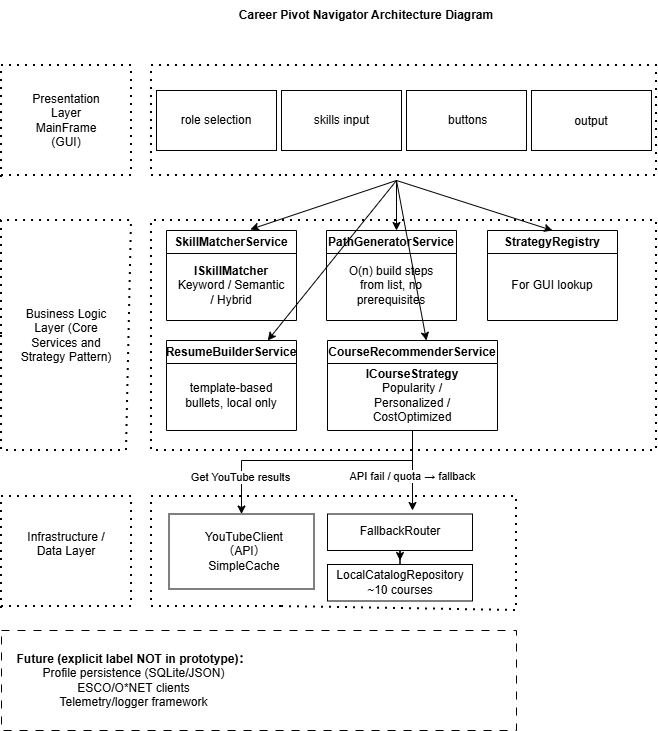

The diagram above was exported from draw.io. Its source (the exported page's mxGraphModel, read from the mxfile embedded in the PNG):
<mxGraphModel dx="1034" dy="530" grid="1" gridSize="10" guides="1" tooltips="1" connect="1" arrows="1" fold="1" page="1" pageScale="1" pageWidth="827" pageHeight="1169" math="0" shadow="0">
  <root>
    <mxCell id="0" />
    <mxCell id="1" parent="0" />
    <mxCell id="wxKFKemYfnfeP6WtkM2A-115" parent="1" style="text;html=1;whiteSpace=wrap;strokeColor=none;fillColor=none;align=center;verticalAlign=middle;rounded=0;" value="&lt;span&gt;&lt;/span&gt;&lt;span&gt;&lt;/span&gt;&lt;span style=&quot;white-space-collapse: preserve;&quot;&gt;&lt;b&gt;Career Pivot Navigator &lt;/b&gt;&lt;/span&gt;&lt;b&gt;Architecture Diagram&lt;/b&gt;" vertex="1">
      <mxGeometry height="30" width="320" x="950" y="20" as="geometry" />
    </mxCell>
    <mxCell id="wxKFKemYfnfeP6WtkM2A-116" parent="1" style="text;html=1;whiteSpace=wrap;strokeColor=none;fillColor=none;align=center;verticalAlign=middle;rounded=0;" value="Presentation Layer MainFrame (GUI)" vertex="1">
      <mxGeometry height="30" width="90" x="765" y="125" as="geometry" />
    </mxCell>
    <mxCell id="wxKFKemYfnfeP6WtkM2A-121" edge="1" parent="1" style="endArrow=none;dashed=1;html=1;dashPattern=1 3;strokeWidth=2;rounded=0;" value="">
      <mxGeometry height="50" relative="1" width="50" as="geometry">
        <Array as="points">
          <mxPoint x="895" y="195" />
          <mxPoint x="895" y="85" />
          <mxPoint x="1015" y="85" />
          <mxPoint x="1145" y="85" />
          <mxPoint x="1335" y="85" />
          <mxPoint x="1400" y="85" />
          <mxPoint x="1400" y="140" />
          <mxPoint x="1400" y="195" />
          <mxPoint x="1335" y="195" />
          <mxPoint x="1180" y="195" />
        </Array>
        <mxPoint x="1025" y="195" as="sourcePoint" />
        <mxPoint x="1025" y="195" as="targetPoint" />
      </mxGeometry>
    </mxCell>
    <mxCell id="wxKFKemYfnfeP6WtkM2A-122" edge="1" parent="1" style="endArrow=none;dashed=1;html=1;dashPattern=1 3;strokeWidth=2;rounded=0;" value="">
      <mxGeometry height="50" relative="1" width="50" as="geometry">
        <Array as="points">
          <mxPoint x="875" y="195" />
          <mxPoint x="875" y="85" />
          <mxPoint x="745" y="85" />
          <mxPoint x="745" y="140" />
        </Array>
        <mxPoint x="745" y="195" as="sourcePoint" />
        <mxPoint x="745" y="200" as="targetPoint" />
      </mxGeometry>
    </mxCell>
    <mxCell id="wxKFKemYfnfeP6WtkM2A-123" edge="1" parent="1" style="endArrow=none;dashed=1;html=1;dashPattern=1 3;strokeWidth=2;rounded=0;" value="">
      <mxGeometry height="50" relative="1" width="50" as="geometry">
        <Array as="points">
          <mxPoint x="1020" y="470" />
          <mxPoint x="1000" y="470" />
          <mxPoint x="895" y="470" />
          <mxPoint x="895" y="240" />
          <mxPoint x="1015" y="240" />
          <mxPoint x="1145" y="240" />
          <mxPoint x="1335" y="240" />
          <mxPoint x="1400" y="240" />
          <mxPoint x="1400" y="310" />
          <mxPoint x="1400" y="390" />
          <mxPoint x="1400" y="470" />
          <mxPoint x="1160" y="470" />
        </Array>
        <mxPoint x="1030" y="470" as="sourcePoint" />
        <mxPoint x="1030" y="470" as="targetPoint" />
      </mxGeometry>
    </mxCell>
    <mxCell id="wxKFKemYfnfeP6WtkM2A-124" parent="1" style="text;html=1;whiteSpace=wrap;strokeColor=none;fillColor=none;align=center;verticalAlign=middle;rounded=0;" value="Business Logic Layer&amp;nbsp;&lt;span&gt;&lt;/span&gt;&lt;span&gt;&lt;/span&gt;&lt;span style=&quot;white-space-collapse: preserve;&quot;&gt;(Core Services and Strategy Pattern)&lt;/span&gt;" vertex="1">
      <mxGeometry height="30" width="110" x="755" y="340" as="geometry" />
    </mxCell>
    <mxCell id="wxKFKemYfnfeP6WtkM2A-149" edge="1" parent="1" style="endArrow=none;dashed=1;html=1;dashPattern=1 3;strokeWidth=2;rounded=0;" value="">
      <mxGeometry height="50" relative="1" width="50" as="geometry">
        <Array as="points">
          <mxPoint x="745" y="410" />
          <mxPoint x="745" y="470" />
          <mxPoint x="870" y="470" />
          <mxPoint x="875" y="240" />
          <mxPoint x="745" y="240" />
          <mxPoint x="745" y="295" />
        </Array>
        <mxPoint x="745" y="355" as="sourcePoint" />
        <mxPoint x="745" y="355" as="targetPoint" />
      </mxGeometry>
    </mxCell>
    <mxCell id="wxKFKemYfnfeP6WtkM2A-152" edge="1" parent="1" style="endArrow=none;dashed=1;html=1;dashPattern=1 3;strokeWidth=2;rounded=0;" value="">
      <mxGeometry height="50" relative="1" width="50" as="geometry">
        <Array as="points">
          <mxPoint x="875" y="626" />
          <mxPoint x="875" y="516" />
          <mxPoint x="745" y="516" />
          <mxPoint x="745" y="571" />
        </Array>
        <mxPoint x="745" y="626" as="sourcePoint" />
        <mxPoint x="745" y="631" as="targetPoint" />
      </mxGeometry>
    </mxCell>
    <mxCell id="wxKFKemYfnfeP6WtkM2A-153" parent="1" style="text;html=1;whiteSpace=wrap;strokeColor=none;fillColor=none;align=center;verticalAlign=middle;rounded=0;fontFamily=Helvetica;fontSize=12;fontColor=default;" value="Infrastructure / Data Layer&lt;div&gt;&lt;span&gt;&lt;/span&gt;&lt;span&gt;&lt;/span&gt;&lt;span style=&quot;white-space-collapse: preserve;&quot;&gt; &lt;/span&gt;&lt;/div&gt;" vertex="1">
      <mxGeometry height="30" width="90" x="765" y="556" as="geometry" />
    </mxCell>
    <mxCell id="wxKFKemYfnfeP6WtkM2A-154" edge="1" parent="1" style="endArrow=none;dashed=1;html=1;dashPattern=1 3;strokeWidth=2;rounded=0;" value="">
      <mxGeometry height="50" relative="1" width="50" as="geometry">
        <Array as="points">
          <mxPoint x="895" y="626" />
          <mxPoint x="895" y="516" />
          <mxPoint x="1015" y="516" />
          <mxPoint x="1070" y="516" />
          <mxPoint x="1260" y="516" />
          <mxPoint x="1260" y="630" />
        </Array>
        <mxPoint x="1025" y="626" as="sourcePoint" />
        <mxPoint x="1025" y="626" as="targetPoint" />
      </mxGeometry>
    </mxCell>
    <mxCell id="qXlXz5wToECTx8DUzZ4v-41" connectable="0" parent="1" style="edgeLabel;html=1;align=center;verticalAlign=middle;resizable=0;points=[];rounded=1;strokeColor=default;fontFamily=Helvetica;fontSize=12;fontColor=default;fillColor=default;" value="" vertex="1">
      <mxGeometry x="1210" y="450" as="geometry">
        <mxPoint x="-110" y="9" as="offset" />
      </mxGeometry>
    </mxCell>
    <mxCell id="qXlXz5wToECTx8DUzZ4v-51" connectable="0" parent="1" style="edgeLabel;html=1;align=center;verticalAlign=middle;resizable=0;points=[];rounded=1;strokeColor=default;fontFamily=Helvetica;fontSize=12;fontColor=default;fillColor=default;" value="" vertex="1">
      <mxGeometry x="982.5" y="486" as="geometry" />
    </mxCell>
    <mxCell id="PIUt6cfAhQ0u6Oo8L4Cp-1" parent="1" style="rounded=0;whiteSpace=wrap;html=1;" value="" vertex="1">
      <mxGeometry height="60" width="120" x="900" y="110" as="geometry" />
    </mxCell>
    <mxCell id="PIUt6cfAhQ0u6Oo8L4Cp-2" parent="1" style="text;html=1;whiteSpace=wrap;strokeColor=none;fillColor=none;align=center;verticalAlign=middle;rounded=0;" value="&lt;span&gt;&lt;/span&gt;role selection" vertex="1">
      <mxGeometry height="30" width="150" x="885" y="125" as="geometry" />
    </mxCell>
    <mxCell id="PIUt6cfAhQ0u6Oo8L4Cp-3" parent="1" style="rounded=0;whiteSpace=wrap;html=1;" value="" vertex="1">
      <mxGeometry height="60" width="120" x="1025" y="110" as="geometry" />
    </mxCell>
    <mxCell id="PIUt6cfAhQ0u6Oo8L4Cp-4" parent="1" style="rounded=0;whiteSpace=wrap;html=1;" value="" vertex="1">
      <mxGeometry height="60" width="120" x="1150" y="110" as="geometry" />
    </mxCell>
    <mxCell id="PIUt6cfAhQ0u6Oo8L4Cp-5" parent="1" style="rounded=0;whiteSpace=wrap;html=1;" value="" vertex="1">
      <mxGeometry height="60" width="120" x="1275" y="110" as="geometry" />
    </mxCell>
    <mxCell id="PIUt6cfAhQ0u6Oo8L4Cp-6" parent="1" style="text;html=1;whiteSpace=wrap;strokeColor=none;fillColor=none;align=center;verticalAlign=middle;rounded=0;" value="&lt;span&gt;&lt;/span&gt;skills input" vertex="1">
      <mxGeometry height="30" width="125" x="1022.5" y="125" as="geometry" />
    </mxCell>
    <mxCell id="PIUt6cfAhQ0u6Oo8L4Cp-7" parent="1" style="text;whiteSpace=wrap;html=1;" value="&lt;div style=&quot;text-align: center;&quot;&gt;buttons&lt;/div&gt;" vertex="1">
      <mxGeometry height="40" width="130" x="1190" y="126" as="geometry" />
    </mxCell>
    <mxCell id="PIUt6cfAhQ0u6Oo8L4Cp-8" parent="1" style="text;html=1;whiteSpace=wrap;strokeColor=none;fillColor=none;align=center;verticalAlign=middle;rounded=0;" value="&lt;div style=&quot;text-align: left;&quot;&gt;output&lt;/div&gt;" vertex="1">
      <mxGeometry height="30" width="100" x="1285" y="126" as="geometry" />
    </mxCell>
    <mxCell id="PIUt6cfAhQ0u6Oo8L4Cp-76" parent="1" style="rounded=0;whiteSpace=wrap;html=1;" value="" vertex="1">
      <mxGeometry height="75" width="145" x="912.5" y="533.5" as="geometry" />
    </mxCell>
    <mxCell id="PIUt6cfAhQ0u6Oo8L4Cp-77" parent="1" style="text;html=1;whiteSpace=wrap;strokeColor=none;fillColor=none;align=center;verticalAlign=middle;rounded=0;" value="&lt;span&gt;&lt;/span&gt;YouTubeClient （API）&lt;div&gt;SimpleCache&lt;/div&gt;" vertex="1">
      <mxGeometry height="30" width="110" x="932.5" y="556" as="geometry" />
    </mxCell>
    <mxCell id="_0yeRk8SRmL_rIdpqs0n-11" parent="1" style="swimlane;whiteSpace=wrap;html=1;" value="SkillMatcherService" vertex="1">
      <mxGeometry height="90" width="130" x="910" y="250" as="geometry" />
    </mxCell>
    <mxCell id="_0yeRk8SRmL_rIdpqs0n-12" parent="_0yeRk8SRmL_rIdpqs0n-11" style="text;html=1;whiteSpace=wrap;strokeColor=none;fillColor=none;align=center;verticalAlign=middle;rounded=0;" value="&lt;b&gt;ISkillMatcher&lt;/b&gt;&lt;div&gt;Keyword / Semantic / Hybrid&lt;/div&gt;" vertex="1">
      <mxGeometry height="30" width="110" x="10" y="40" as="geometry" />
    </mxCell>
    <mxCell id="_0yeRk8SRmL_rIdpqs0n-32" edge="1" parent="1" source="_0yeRk8SRmL_rIdpqs0n-16" style="edgeStyle=orthogonalEdgeStyle;rounded=0;orthogonalLoop=1;jettySize=auto;html=1;" target="PIUt6cfAhQ0u6Oo8L4Cp-76">
      <mxGeometry relative="1" as="geometry">
        <Array as="points">
          <mxPoint x="1156" y="480" />
          <mxPoint x="985" y="480" />
        </Array>
      </mxGeometry>
    </mxCell>
    <mxCell id="_0yeRk8SRmL_rIdpqs0n-34" connectable="0" parent="_0yeRk8SRmL_rIdpqs0n-32" style="edgeLabel;html=1;align=center;verticalAlign=middle;resizable=0;points=[];" value="Get YouTube results" vertex="1">
      <mxGeometry relative="1" x="0.7012" y="-2" as="geometry">
        <mxPoint y="1" as="offset" />
      </mxGeometry>
    </mxCell>
    <mxCell id="_0yeRk8SRmL_rIdpqs0n-33" edge="1" parent="1" source="_0yeRk8SRmL_rIdpqs0n-16" style="edgeStyle=orthogonalEdgeStyle;rounded=0;orthogonalLoop=1;jettySize=auto;html=1;">
      <mxGeometry relative="1" as="geometry">
        <mxPoint x="1156" y="530" as="targetPoint" />
      </mxGeometry>
    </mxCell>
    <mxCell id="_0yeRk8SRmL_rIdpqs0n-35" connectable="0" parent="_0yeRk8SRmL_rIdpqs0n-33" style="edgeLabel;html=1;align=center;verticalAlign=middle;resizable=0;points=[];" value="API fail / quota → fallback" vertex="1">
      <mxGeometry relative="1" x="0.1367" y="-1" as="geometry">
        <mxPoint as="offset" />
      </mxGeometry>
    </mxCell>
    <mxCell id="_0yeRk8SRmL_rIdpqs0n-16" parent="1" style="swimlane;whiteSpace=wrap;html=1;" value="CourseRecommenderService" vertex="1">
      <mxGeometry height="90" width="170" x="1071" y="360" as="geometry" />
    </mxCell>
    <mxCell id="_0yeRk8SRmL_rIdpqs0n-17" parent="_0yeRk8SRmL_rIdpqs0n-16" style="text;html=1;whiteSpace=wrap;strokeColor=none;fillColor=none;align=center;verticalAlign=middle;rounded=0;" value="&lt;b&gt;ICourseStrategy&lt;/b&gt;&lt;br&gt;&lt;div&gt;Popularity / Personalized / CostOptimized&lt;/div&gt;" vertex="1">
      <mxGeometry height="30" width="110" x="30" y="40" as="geometry" />
    </mxCell>
    <mxCell id="_0yeRk8SRmL_rIdpqs0n-18" parent="1" style="swimlane;whiteSpace=wrap;html=1;" value="PathGeneratorService" vertex="1">
      <mxGeometry height="90" width="130" x="1070" y="250" as="geometry" />
    </mxCell>
    <mxCell id="_0yeRk8SRmL_rIdpqs0n-19" parent="_0yeRk8SRmL_rIdpqs0n-18" style="text;html=1;whiteSpace=wrap;strokeColor=none;fillColor=none;align=center;verticalAlign=middle;rounded=0;" value="O(n) build steps from list, no prerequisites" vertex="1">
      <mxGeometry height="30" width="110" x="10" y="40" as="geometry" />
    </mxCell>
    <mxCell id="_0yeRk8SRmL_rIdpqs0n-21" parent="1" style="swimlane;whiteSpace=wrap;html=1;" value="ResumeBuilderService" vertex="1">
      <mxGeometry height="90" width="130" x="910" y="360" as="geometry" />
    </mxCell>
    <mxCell id="_0yeRk8SRmL_rIdpqs0n-22" parent="_0yeRk8SRmL_rIdpqs0n-21" style="text;html=1;whiteSpace=wrap;strokeColor=none;fillColor=none;align=center;verticalAlign=middle;rounded=0;" value="template-based bullets, local only" vertex="1">
      <mxGeometry height="30" width="110" x="10" y="40" as="geometry" />
    </mxCell>
    <mxCell id="_0yeRk8SRmL_rIdpqs0n-23" parent="1" style="swimlane;whiteSpace=wrap;html=1;" value="StrategyRegistry" vertex="1">
      <mxGeometry height="90" width="130" x="1231" y="250" as="geometry" />
    </mxCell>
    <mxCell id="_0yeRk8SRmL_rIdpqs0n-24" parent="_0yeRk8SRmL_rIdpqs0n-23" style="text;html=1;whiteSpace=wrap;strokeColor=none;fillColor=none;align=center;verticalAlign=middle;rounded=0;" value="For GUI lookup" vertex="1">
      <mxGeometry height="30" width="110" x="10" y="40" as="geometry" />
    </mxCell>
    <mxCell id="_0yeRk8SRmL_rIdpqs0n-44" edge="1" parent="1" source="_0yeRk8SRmL_rIdpqs0n-25" style="edgeStyle=orthogonalEdgeStyle;rounded=0;orthogonalLoop=1;jettySize=auto;html=1;">
      <mxGeometry relative="1" as="geometry">
        <mxPoint x="1143.5" y="580" as="targetPoint" />
      </mxGeometry>
    </mxCell>
    <mxCell id="_0yeRk8SRmL_rIdpqs0n-25" parent="1" style="rounded=0;whiteSpace=wrap;html=1;" value="" vertex="1">
      <mxGeometry height="36.5" width="145" x="1071" y="533.5" as="geometry" />
    </mxCell>
    <mxCell id="_0yeRk8SRmL_rIdpqs0n-26" parent="1" style="text;html=1;whiteSpace=wrap;strokeColor=none;fillColor=none;align=center;verticalAlign=middle;rounded=0;" value="&lt;span&gt;&lt;/span&gt;FallbackRouter&lt;div&gt;&lt;br&gt;&lt;/div&gt;" vertex="1">
      <mxGeometry height="30" width="110" x="1088.5" y="543" as="geometry" />
    </mxCell>
    <mxCell id="_0yeRk8SRmL_rIdpqs0n-28" parent="1" style="rounded=0;whiteSpace=wrap;html=1;dashed=1;dashPattern=8 8;" value="" vertex="1">
      <mxGeometry height="100" width="515" x="745" y="650" as="geometry" />
    </mxCell>
    <mxCell id="_0yeRk8SRmL_rIdpqs0n-29" parent="1" style="text;html=1;whiteSpace=wrap;strokeColor=none;fillColor=none;align=center;verticalAlign=middle;rounded=0;" value="&lt;b&gt;Future (explicit label NOT in prototype)：&lt;/b&gt;&lt;div&gt;Profile persistence (SQLite/JSON)&lt;/div&gt;&lt;div&gt;ESCO/O*NET clients&lt;/div&gt;&lt;div&gt;Telemetry/logger framework&lt;/div&gt;" vertex="1">
      <mxGeometry height="30" width="245" x="755" y="685" as="geometry" />
    </mxCell>
    <mxCell id="_0yeRk8SRmL_rIdpqs0n-38" parent="1" style="rounded=0;whiteSpace=wrap;html=1;" value="" vertex="1">
      <mxGeometry height="36.5" width="145" x="1071" y="584" as="geometry" />
    </mxCell>
    <mxCell id="_0yeRk8SRmL_rIdpqs0n-41" parent="1" style="text;html=1;whiteSpace=wrap;strokeColor=none;fillColor=none;align=center;verticalAlign=middle;rounded=0;" value="LocalCatalogRepository&lt;div&gt;~10 courses&lt;/div&gt;" vertex="1">
      <mxGeometry height="30" width="60" x="1113.5" y="587.25" as="geometry" />
    </mxCell>
    <mxCell id="_0yeRk8SRmL_rIdpqs0n-45" edge="1" parent="1" style="endArrow=classic;html=1;rounded=0;" value="">
      <mxGeometry height="50" relative="1" width="50" as="geometry">
        <mxPoint x="1140" y="200" as="sourcePoint" />
        <mxPoint x="1140" y="250" as="targetPoint" />
      </mxGeometry>
    </mxCell>
    <mxCell id="_0yeRk8SRmL_rIdpqs0n-47" edge="1" parent="1" style="endArrow=classic;html=1;rounded=0;entryX=0.645;entryY=-0.012;entryDx=0;entryDy=0;entryPerimeter=0;" target="_0yeRk8SRmL_rIdpqs0n-11" value="">
      <mxGeometry height="50" relative="1" width="50" as="geometry">
        <mxPoint x="1140" y="200" as="sourcePoint" />
        <mxPoint x="1140" y="250" as="targetPoint" />
      </mxGeometry>
    </mxCell>
    <mxCell id="_0yeRk8SRmL_rIdpqs0n-48" edge="1" parent="1" style="endArrow=classic;html=1;rounded=0;entryX=0.5;entryY=0;entryDx=0;entryDy=0;" target="_0yeRk8SRmL_rIdpqs0n-23" value="">
      <mxGeometry height="50" relative="1" width="50" as="geometry">
        <mxPoint x="1140" y="200" as="sourcePoint" />
        <mxPoint x="1140" y="250" as="targetPoint" />
      </mxGeometry>
    </mxCell>
    <mxCell id="_0yeRk8SRmL_rIdpqs0n-49" edge="1" parent="1" style="endArrow=classic;html=1;rounded=0;" target="_0yeRk8SRmL_rIdpqs0n-21" value="">
      <mxGeometry height="50" relative="1" width="50" as="geometry">
        <mxPoint x="1140" y="200" as="sourcePoint" />
        <mxPoint x="1140" y="250" as="targetPoint" />
      </mxGeometry>
    </mxCell>
    <mxCell id="_0yeRk8SRmL_rIdpqs0n-50" edge="1" parent="1" style="endArrow=classic;html=1;rounded=0;entryX=0.582;entryY=0;entryDx=0;entryDy=0;entryPerimeter=0;" target="_0yeRk8SRmL_rIdpqs0n-16" value="">
      <mxGeometry height="50" relative="1" width="50" as="geometry">
        <mxPoint x="1140" y="200" as="sourcePoint" />
        <mxPoint x="1140" y="250" as="targetPoint" />
      </mxGeometry>
    </mxCell>
  </root>
</mxGraphModel>